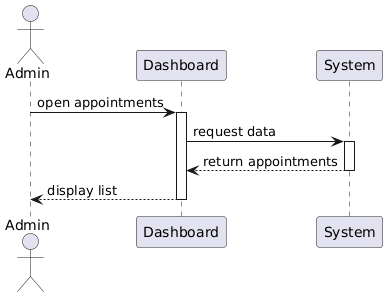

The diagram above was rendered by PlantUML. Its source (embedded in the PNG):
@startuml
actor Admin
participant Dashboard
participant System

Admin -> Dashboard : open appointments
activate Dashboard

Dashboard -> System : request data
activate System

System --> Dashboard : return appointments
deactivate System

Dashboard --> Admin : display list
deactivate Dashboard
@enduml